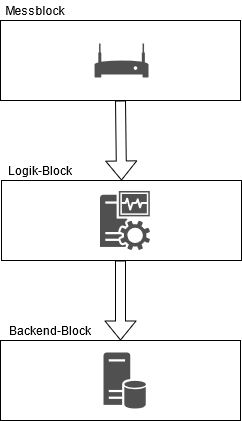

The diagram above was exported from draw.io. Its source (the exported page's mxGraphModel, read from the mxfile embedded in the PNG):
<mxGraphModel dx="1422" dy="831" grid="1" gridSize="10" guides="1" tooltips="1" connect="1" arrows="1" fold="1" page="1" pageScale="1" pageWidth="850" pageHeight="1100" math="0" shadow="0">
  <root>
    <mxCell id="0" />
    <mxCell id="1" parent="0" />
    <mxCell id="9jfjKQplfE31a_Ym5mYU-1" value="" style="rounded=0;whiteSpace=wrap;html=1;" vertex="1" parent="1">
      <mxGeometry x="160" y="80" width="240" height="80" as="geometry" />
    </mxCell>
    <mxCell id="9jfjKQplfE31a_Ym5mYU-7" value="" style="pointerEvents=1;shadow=0;dashed=0;html=1;strokeColor=none;fillColor=#505050;labelPosition=center;verticalLabelPosition=bottom;verticalAlign=top;outlineConnect=0;align=center;shape=mxgraph.office.devices.modem;" vertex="1" parent="1">
      <mxGeometry x="254" y="103" width="54" height="34" as="geometry" />
    </mxCell>
    <mxCell id="9jfjKQplfE31a_Ym5mYU-2" value="" style="rounded=0;whiteSpace=wrap;html=1;" vertex="1" parent="1">
      <mxGeometry x="160" y="400" width="240" height="80" as="geometry" />
    </mxCell>
    <mxCell id="9jfjKQplfE31a_Ym5mYU-3" value="" style="rounded=0;whiteSpace=wrap;html=1;" vertex="1" parent="1">
      <mxGeometry x="161" y="240" width="240" height="80" as="geometry" />
    </mxCell>
    <mxCell id="9jfjKQplfE31a_Ym5mYU-5" value="" style="pointerEvents=1;shadow=0;dashed=0;html=1;strokeColor=none;fillColor=#505050;labelPosition=center;verticalLabelPosition=bottom;verticalAlign=top;outlineConnect=0;align=center;shape=mxgraph.office.servers.database_server;" vertex="1" parent="1">
      <mxGeometry x="263" y="412" width="43" height="56" as="geometry" />
    </mxCell>
    <mxCell id="9jfjKQplfE31a_Ym5mYU-8" value="Messblock" style="text;html=1;strokeColor=none;fillColor=none;align=center;verticalAlign=middle;whiteSpace=wrap;rounded=0;" vertex="1" parent="1">
      <mxGeometry x="160" y="60" width="70" height="20" as="geometry" />
    </mxCell>
    <mxCell id="9jfjKQplfE31a_Ym5mYU-9" value="Logik-Block" style="text;html=1;strokeColor=none;fillColor=none;align=center;verticalAlign=middle;whiteSpace=wrap;rounded=0;" vertex="1" parent="1">
      <mxGeometry x="160" y="220" width="80" height="20" as="geometry" />
    </mxCell>
    <mxCell id="9jfjKQplfE31a_Ym5mYU-10" value="Backend-Block" style="text;html=1;strokeColor=none;fillColor=none;align=center;verticalAlign=middle;whiteSpace=wrap;rounded=0;" vertex="1" parent="1">
      <mxGeometry x="160" y="380" width="100" height="20" as="geometry" />
    </mxCell>
    <mxCell id="9jfjKQplfE31a_Ym5mYU-11" value="" style="pointerEvents=1;shadow=0;dashed=0;html=1;strokeColor=none;fillColor=#505050;labelPosition=center;verticalLabelPosition=bottom;verticalAlign=top;outlineConnect=0;align=center;shape=mxgraph.office.servers.monitoring_sql_reporting_services;" vertex="1" parent="1">
      <mxGeometry x="259.5" y="250.5" width="50" height="59" as="geometry" />
    </mxCell>
    <mxCell id="9jfjKQplfE31a_Ym5mYU-12" value="" style="shape=flexArrow;endArrow=classic;html=1;exitX=0.5;exitY=1;exitDx=0;exitDy=0;entryX=0.5;entryY=0;entryDx=0;entryDy=0;" edge="1" parent="1" source="9jfjKQplfE31a_Ym5mYU-1" target="9jfjKQplfE31a_Ym5mYU-3">
      <mxGeometry width="50" height="50" relative="1" as="geometry">
        <mxPoint x="400" y="450" as="sourcePoint" />
        <mxPoint x="450" y="400" as="targetPoint" />
      </mxGeometry>
    </mxCell>
    <mxCell id="9jfjKQplfE31a_Ym5mYU-13" value="" style="shape=flexArrow;endArrow=classic;html=1;entryX=0.5;entryY=0;entryDx=0;entryDy=0;" edge="1" parent="1" target="9jfjKQplfE31a_Ym5mYU-2">
      <mxGeometry width="50" height="50" relative="1" as="geometry">
        <mxPoint x="280" y="320" as="sourcePoint" />
        <mxPoint x="291" y="250" as="targetPoint" />
      </mxGeometry>
    </mxCell>
  </root>
</mxGraphModel>